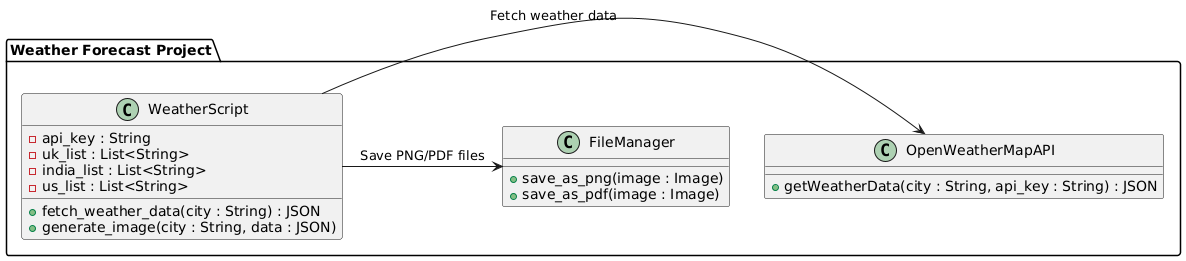

The diagram above was rendered by PlantUML. Its source (embedded in the PNG):
@startuml
package "Weather Forecast Project" {
    class WeatherScript {
        - api_key : String
        - uk_list : List<String>
        - india_list : List<String>
        - us_list : List<String>
        + fetch_weather_data(city : String) : JSON
        + generate_image(city : String, data : JSON)
    }

    class OpenWeatherMapAPI {
        + getWeatherData(city : String, api_key : String) : JSON
    }

    class FileManager {
        + save_as_png(image : Image)
        + save_as_pdf(image : Image)
    }

    WeatherScript -> OpenWeatherMapAPI : "Fetch weather data"
    WeatherScript -> FileManager : "Save PNG/PDF files"
}
@enduml